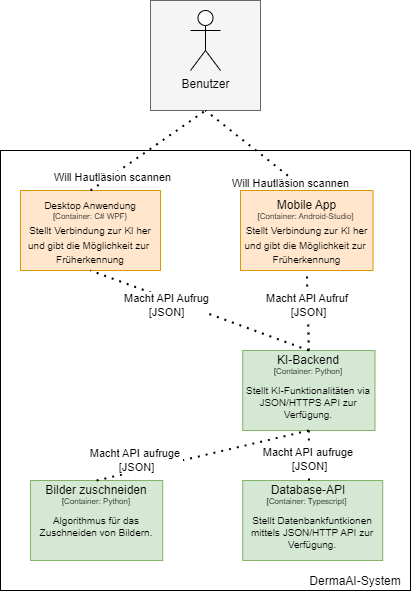

The diagram above was exported from draw.io. Its source (the exported page's mxGraphModel, read from the mxfile embedded in the PNG):
<mxGraphModel dx="1687" dy="993" grid="1" gridSize="10" guides="1" tooltips="1" connect="1" arrows="1" fold="1" page="1" pageScale="1" pageWidth="827" pageHeight="1169" math="0" shadow="0">
  <root>
    <mxCell id="0" />
    <mxCell id="1" parent="0" />
    <mxCell id="DtbgAuB2BSBWwKxTYoln-26" value="" style="rounded=0;whiteSpace=wrap;html=1;fillColor=#FFFFFF;strokeColor=#000000;" vertex="1" parent="1">
      <mxGeometry x="80" y="320" width="410" height="440" as="geometry" />
    </mxCell>
    <mxCell id="kZnphsI6zPI48kDzl5fM-2" value="" style="whiteSpace=wrap;html=1;aspect=fixed;fillColor=#f5f5f5;strokeColor=#666666;fontColor=#333333;" parent="1" vertex="1">
      <mxGeometry x="230" y="170" width="110" height="110" as="geometry" />
    </mxCell>
    <mxCell id="kZnphsI6zPI48kDzl5fM-1" value="Benutzer" style="shape=umlActor;verticalLabelPosition=bottom;verticalAlign=top;html=1;outlineConnect=0;" parent="1" vertex="1">
      <mxGeometry x="270" y="180" width="30" height="60" as="geometry" />
    </mxCell>
    <mxCell id="kZnphsI6zPI48kDzl5fM-6" style="edgeStyle=orthogonalEdgeStyle;rounded=0;orthogonalLoop=1;jettySize=auto;html=1;exitX=0.5;exitY=0;exitDx=0;exitDy=0;" parent="1" edge="1">
      <mxGeometry relative="1" as="geometry">
        <mxPoint x="295" y="270" as="targetPoint" />
        <mxPoint x="295" y="270" as="sourcePoint" />
      </mxGeometry>
    </mxCell>
    <mxCell id="kZnphsI6zPI48kDzl5fM-8" value="" style="endArrow=none;dashed=1;html=1;dashPattern=1 3;strokeWidth=2;rounded=0;exitX=0.5;exitY=0;exitDx=0;exitDy=0;entryX=0.5;entryY=1;entryDx=0;entryDy=0;" parent="1" source="4pukfur7Fkz4aeUhOezn-5" edge="1" target="kZnphsI6zPI48kDzl5fM-2">
      <mxGeometry width="50" height="50" relative="1" as="geometry">
        <mxPoint x="260" y="340" as="sourcePoint" />
        <mxPoint x="250" y="250" as="targetPoint" />
      </mxGeometry>
    </mxCell>
    <mxCell id="kZnphsI6zPI48kDzl5fM-25" value="Will Hautläsion scannen" style="edgeLabel;html=1;align=center;verticalAlign=middle;resizable=0;points=[];" parent="kZnphsI6zPI48kDzl5fM-8" vertex="1" connectable="0">
      <mxGeometry x="-0.16" y="-1" relative="1" as="geometry">
        <mxPoint x="25" y="27" as="offset" />
      </mxGeometry>
    </mxCell>
    <mxCell id="4pukfur7Fkz4aeUhOezn-5" value="&lt;font size=&quot;1&quot;&gt;&lt;br&gt;&lt;br&gt;Stellt Verbindung zur KI her&lt;br&gt;und gibt die Möglichkeit zur&amp;nbsp;&lt;br&gt;Früherkennung&lt;/font&gt;" style="rounded=0;whiteSpace=wrap;html=1;fillColor=#ffe6cc;strokeColor=#d79b00;" parent="1" vertex="1">
      <mxGeometry x="320" y="360" width="132.5" height="80" as="geometry" />
    </mxCell>
    <mxCell id="4pukfur7Fkz4aeUhOezn-3" value="&lt;font style=&quot;font-size: 12px;&quot;&gt;Mobile App&lt;/font&gt;" style="text;html=1;align=center;verticalAlign=middle;whiteSpace=wrap;rounded=0;fontSize=9;" parent="1" vertex="1">
      <mxGeometry x="343.62" y="360" width="85" height="30" as="geometry" />
    </mxCell>
    <mxCell id="4pukfur7Fkz4aeUhOezn-4" value="&lt;font style=&quot;font-size: 8px;&quot;&gt;[Container: Android-Studio]&lt;/font&gt;" style="text;html=1;align=center;verticalAlign=middle;whiteSpace=wrap;rounded=0;" parent="1" vertex="1">
      <mxGeometry x="328.49" y="380" width="115.25" height="10" as="geometry" />
    </mxCell>
    <mxCell id="4pukfur7Fkz4aeUhOezn-6" value="&lt;br style=&quot;font-size: x-small;&quot;&gt;&lt;br style=&quot;font-size: x-small;&quot;&gt;&lt;span style=&quot;font-size: x-small;&quot;&gt;Stellt Verbindung zur KI her&lt;/span&gt;&lt;br style=&quot;font-size: x-small;&quot;&gt;&lt;span style=&quot;font-size: x-small;&quot;&gt;und gibt die Möglichkeit zur&amp;nbsp;&lt;/span&gt;&lt;br style=&quot;font-size: x-small;&quot;&gt;&lt;span style=&quot;font-size: x-small;&quot;&gt;Früherkennung&lt;/span&gt;" style="rounded=0;whiteSpace=wrap;html=1;fillColor=#ffe6cc;strokeColor=#d79b00;" parent="1" vertex="1">
      <mxGeometry x="100" y="360" width="140" height="80" as="geometry" />
    </mxCell>
    <mxCell id="4pukfur7Fkz4aeUhOezn-7" value="&lt;font size=&quot;1&quot;&gt;Desktop Anwendung&lt;/font&gt;" style="text;html=1;align=center;verticalAlign=middle;whiteSpace=wrap;rounded=0;fontSize=9;" parent="1" vertex="1">
      <mxGeometry x="100" y="360" width="140" height="30" as="geometry" />
    </mxCell>
    <mxCell id="DtbgAuB2BSBWwKxTYoln-2" value="&lt;font style=&quot;font-size: 8px;&quot;&gt;[Container: C# WPF}&lt;/font&gt;" style="text;html=1;align=center;verticalAlign=middle;whiteSpace=wrap;rounded=0;" vertex="1" parent="1">
      <mxGeometry x="116.19" y="380" width="107.62" height="10" as="geometry" />
    </mxCell>
    <mxCell id="DtbgAuB2BSBWwKxTYoln-5" value="" style="endArrow=none;dashed=1;html=1;dashPattern=1 3;strokeWidth=2;rounded=0;entryX=0.5;entryY=1;entryDx=0;entryDy=0;exitX=0.5;exitY=0;exitDx=0;exitDy=0;" edge="1" parent="1" source="4pukfur7Fkz4aeUhOezn-7" target="kZnphsI6zPI48kDzl5fM-2">
      <mxGeometry width="50" height="50" relative="1" as="geometry">
        <mxPoint x="320" y="410" as="sourcePoint" />
        <mxPoint x="370" y="360" as="targetPoint" />
      </mxGeometry>
    </mxCell>
    <mxCell id="DtbgAuB2BSBWwKxTYoln-6" value="Will Hautläsion scannen" style="edgeLabel;html=1;align=center;verticalAlign=middle;resizable=0;points=[];" vertex="1" connectable="0" parent="DtbgAuB2BSBWwKxTYoln-5">
      <mxGeometry x="-0.6333" y="-1" relative="1" as="geometry">
        <mxPoint as="offset" />
      </mxGeometry>
    </mxCell>
    <mxCell id="DtbgAuB2BSBWwKxTYoln-7" value="&lt;div&gt;&lt;br&gt;&lt;/div&gt;&lt;div&gt;&lt;br&gt;&lt;/div&gt;Stellt KI-Funktionalitäten via JSON/HTTPS API zur Verfügung." style="rounded=0;whiteSpace=wrap;html=1;fontSize=10;align=center;fillColor=#d5e8d4;strokeColor=#82b366;" vertex="1" parent="1">
      <mxGeometry x="322.24" y="520" width="132.24" height="80" as="geometry" />
    </mxCell>
    <mxCell id="DtbgAuB2BSBWwKxTYoln-8" value="&lt;font style=&quot;font-size: 12px;&quot;&gt;KI-Backend&lt;/font&gt;" style="text;html=1;align=center;verticalAlign=middle;whiteSpace=wrap;rounded=0;fontSize=9;" vertex="1" parent="1">
      <mxGeometry x="352.24" y="520" width="72.25" height="20" as="geometry" />
    </mxCell>
    <mxCell id="DtbgAuB2BSBWwKxTYoln-10" value="&lt;font style=&quot;font-size: 8px;&quot;&gt;[Container: Python]&lt;/font&gt;" style="text;html=1;align=center;verticalAlign=middle;whiteSpace=wrap;rounded=0;" vertex="1" parent="1">
      <mxGeometry x="348.43" y="530" width="79.87" height="20" as="geometry" />
    </mxCell>
    <mxCell id="DtbgAuB2BSBWwKxTYoln-12" value="&lt;br&gt;&lt;br&gt;Stellt Datenbankfuntkionen mittels JSON/HTTP API zur Verfügung.&lt;div&gt;&lt;/div&gt;" style="rounded=0;whiteSpace=wrap;html=1;fontSize=10;align=center;fillColor=#d5e8d4;strokeColor=#82b366;" vertex="1" parent="1">
      <mxGeometry x="322.24" y="650" width="140" height="80" as="geometry" />
    </mxCell>
    <mxCell id="DtbgAuB2BSBWwKxTYoln-13" value="&lt;span style=&quot;font-size: 12px;&quot;&gt;Database-API&lt;/span&gt;" style="text;html=1;align=center;verticalAlign=middle;whiteSpace=wrap;rounded=0;fontSize=9;" vertex="1" parent="1">
      <mxGeometry x="347.44" y="650" width="82.11" height="20" as="geometry" />
    </mxCell>
    <mxCell id="DtbgAuB2BSBWwKxTYoln-14" value="&lt;font style=&quot;font-size: 8px;&quot;&gt;[Container: Typescript]&lt;/font&gt;" style="text;html=1;align=center;verticalAlign=middle;whiteSpace=wrap;rounded=0;" vertex="1" parent="1">
      <mxGeometry x="344.81" y="660" width="83.49" height="20" as="geometry" />
    </mxCell>
    <mxCell id="DtbgAuB2BSBWwKxTYoln-15" value="&lt;br&gt;Algorithmus für das Zuschneiden von Bildern.&lt;div&gt;&lt;/div&gt;" style="rounded=0;whiteSpace=wrap;html=1;fontSize=10;align=center;fillColor=#d5e8d4;strokeColor=#82b366;" vertex="1" parent="1">
      <mxGeometry x="109.99999999999999" y="650" width="132.24" height="80" as="geometry" />
    </mxCell>
    <mxCell id="DtbgAuB2BSBWwKxTYoln-16" value="&lt;font style=&quot;font-size: 12px;&quot;&gt;Bilder zuschneiden&lt;/font&gt;" style="text;html=1;align=center;verticalAlign=middle;whiteSpace=wrap;rounded=0;fontSize=9;" vertex="1" parent="1">
      <mxGeometry x="119.99999999999999" y="650" width="112.24" height="20" as="geometry" />
    </mxCell>
    <mxCell id="DtbgAuB2BSBWwKxTYoln-17" value="&lt;font style=&quot;font-size: 8px;&quot;&gt;[Container: Python]&lt;/font&gt;" style="text;html=1;align=center;verticalAlign=middle;whiteSpace=wrap;rounded=0;" vertex="1" parent="1">
      <mxGeometry x="136.19" y="660" width="79.87" height="20" as="geometry" />
    </mxCell>
    <mxCell id="DtbgAuB2BSBWwKxTYoln-18" value="" style="endArrow=none;dashed=1;html=1;dashPattern=1 3;strokeWidth=2;rounded=0;entryX=0.5;entryY=1;entryDx=0;entryDy=0;exitX=0.5;exitY=0;exitDx=0;exitDy=0;" edge="1" parent="1" source="DtbgAuB2BSBWwKxTYoln-8" target="4pukfur7Fkz4aeUhOezn-6">
      <mxGeometry width="50" height="50" relative="1" as="geometry">
        <mxPoint x="280" y="540" as="sourcePoint" />
        <mxPoint x="330" y="490" as="targetPoint" />
      </mxGeometry>
    </mxCell>
    <mxCell id="DtbgAuB2BSBWwKxTYoln-20" value="Macht API Aufrug&lt;br&gt;[JSON]" style="edgeLabel;html=1;align=center;verticalAlign=middle;resizable=0;points=[];" vertex="1" connectable="0" parent="DtbgAuB2BSBWwKxTYoln-18">
      <mxGeometry x="0.3038" y="-2" relative="1" as="geometry">
        <mxPoint x="-1" y="8" as="offset" />
      </mxGeometry>
    </mxCell>
    <mxCell id="DtbgAuB2BSBWwKxTYoln-19" value="" style="endArrow=none;dashed=1;html=1;dashPattern=1 3;strokeWidth=2;rounded=0;entryX=0.5;entryY=1;entryDx=0;entryDy=0;exitX=0.5;exitY=0;exitDx=0;exitDy=0;" edge="1" parent="1" source="DtbgAuB2BSBWwKxTYoln-8" target="4pukfur7Fkz4aeUhOezn-5">
      <mxGeometry width="50" height="50" relative="1" as="geometry">
        <mxPoint x="322.24" y="540" as="sourcePoint" />
        <mxPoint x="372.24" y="490" as="targetPoint" />
      </mxGeometry>
    </mxCell>
    <mxCell id="DtbgAuB2BSBWwKxTYoln-21" value="Macht API Aufruf&amp;nbsp;&lt;br&gt;[JSON]" style="edgeLabel;html=1;align=center;verticalAlign=middle;resizable=0;points=[];" vertex="1" connectable="0" parent="DtbgAuB2BSBWwKxTYoln-19">
      <mxGeometry x="0.1567" relative="1" as="geometry">
        <mxPoint as="offset" />
      </mxGeometry>
    </mxCell>
    <mxCell id="DtbgAuB2BSBWwKxTYoln-24" value="" style="endArrow=none;dashed=1;html=1;dashPattern=1 3;strokeWidth=2;rounded=0;entryX=0.5;entryY=1;entryDx=0;entryDy=0;exitX=0.5;exitY=0;exitDx=0;exitDy=0;" edge="1" parent="1" source="DtbgAuB2BSBWwKxTYoln-13" target="DtbgAuB2BSBWwKxTYoln-7">
      <mxGeometry width="50" height="50" relative="1" as="geometry">
        <mxPoint x="292.24" y="590" as="sourcePoint" />
        <mxPoint x="342.24" y="540" as="targetPoint" />
      </mxGeometry>
    </mxCell>
    <mxCell id="DtbgAuB2BSBWwKxTYoln-25" value="Macht API aufruge&amp;nbsp;&lt;br&gt;[JSON]" style="edgeLabel;html=1;align=center;verticalAlign=middle;resizable=0;points=[];" vertex="1" connectable="0" parent="DtbgAuB2BSBWwKxTYoln-24">
      <mxGeometry x="-0.133" relative="1" as="geometry">
        <mxPoint as="offset" />
      </mxGeometry>
    </mxCell>
    <mxCell id="DtbgAuB2BSBWwKxTYoln-27" value="DermaAI-System" style="text;html=1;align=center;verticalAlign=middle;whiteSpace=wrap;rounded=0;" vertex="1" parent="1">
      <mxGeometry x="380" y="750" width="110" as="geometry" />
    </mxCell>
    <mxCell id="DtbgAuB2BSBWwKxTYoln-32" value="" style="endArrow=none;dashed=1;html=1;dashPattern=1 3;strokeWidth=2;rounded=0;exitX=0.5;exitY=0;exitDx=0;exitDy=0;entryX=0.5;entryY=1;entryDx=0;entryDy=0;" edge="1" parent="1" source="DtbgAuB2BSBWwKxTYoln-16" target="DtbgAuB2BSBWwKxTYoln-7">
      <mxGeometry width="50" height="50" relative="1" as="geometry">
        <mxPoint x="170" y="540" as="sourcePoint" />
        <mxPoint x="220" y="490" as="targetPoint" />
      </mxGeometry>
    </mxCell>
    <mxCell id="DtbgAuB2BSBWwKxTYoln-33" value="Macht API aufruge&amp;nbsp;&lt;br&gt;[JSON]" style="edgeLabel;html=1;align=center;verticalAlign=middle;resizable=0;points=[];" vertex="1" connectable="0" parent="DtbgAuB2BSBWwKxTYoln-32">
      <mxGeometry x="-0.3909" relative="1" as="geometry">
        <mxPoint x="-25" y="-5" as="offset" />
      </mxGeometry>
    </mxCell>
  </root>
</mxGraphModel>